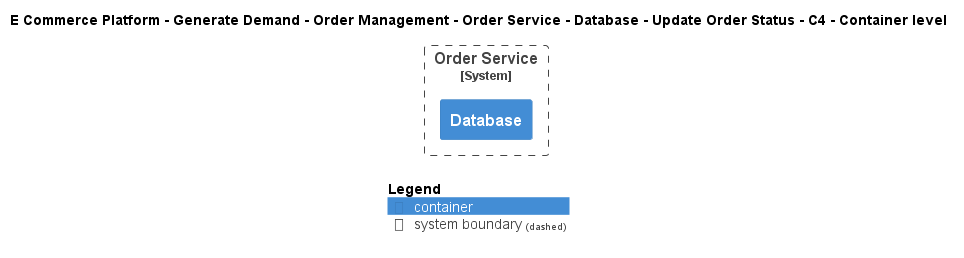

The diagram above was rendered by PlantUML. Its source (embedded in the PNG):
@startuml
!include ..\..\..\..\..\..\..\..\..\.c4s\C4_Container.puml

AddElementTag("c4interflow:lifecycle:new", $bgColor=green, $fontColor=#ffffff, $borderColor=green, $shadowing="False")
AddElementTag("c4interflow:lifecycle:changed", $bgColor=orange, $fontColor=#ffffff, $borderColor=orange, $shadowing="False")
AddElementTag("c4interflow:lifecycle:removed", $bgColor=red, $fontColor=#ffffff, $borderColor=red, $shadowing="False")

AddRelTag("c4interflow:lifecycle:new", $textColor=green, $lineColor=green)
AddRelTag("c4interflow:lifecycle:changed", $textColor=orange, $lineColor=orange)
AddRelTag("c4interflow:lifecycle:removed", $textColor=red, $lineColor=red)

SHOW_PERSON_PORTRAIT()
LAYOUT_TOP_DOWN()

skinparam linetype polyline

title E Commerce Platform - Generate Demand - Order Management - Order Service - Database - Update Order Status - C4 - Container level


System_Boundary(ECommercePlatform.GenerateDemand.OrderManagement.SoftwareSystems.OrderService, "Order Service") {
    Container(ECommercePlatform.GenerateDemand.OrderManagement.SoftwareSystems.OrderService.Containers.Database, "Database", "", "")
}



SHOW_LEGEND()
@enduml